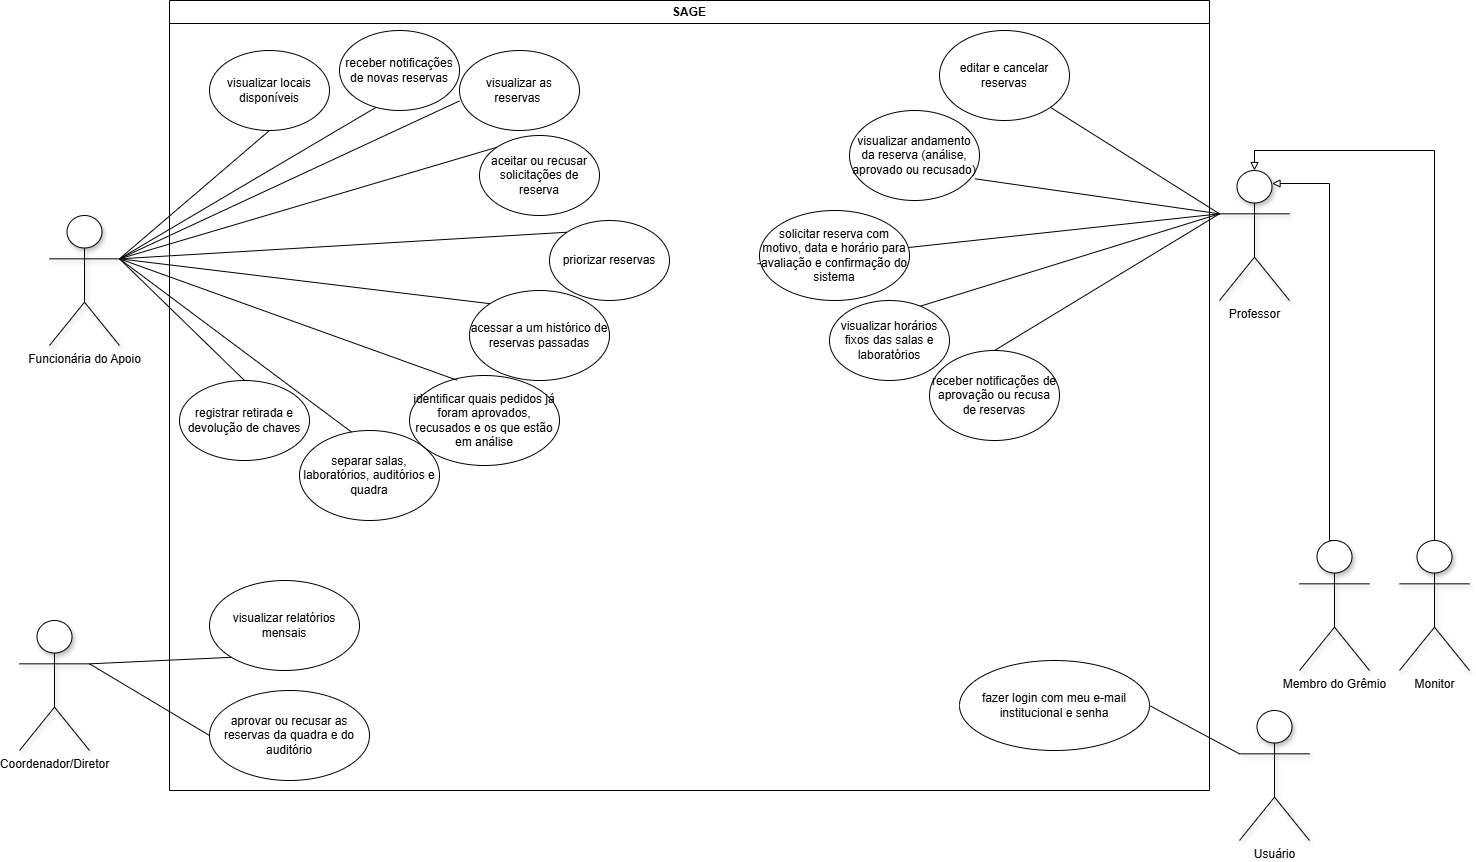

The diagram above was exported from draw.io. Its source (the exported page's mxGraphModel, read from the mxfile embedded in the PNG):
<mxGraphModel dx="1426" dy="829" grid="1" gridSize="10" guides="1" tooltips="1" connect="1" arrows="1" fold="1" page="1" pageScale="1" pageWidth="1600" pageHeight="1600" math="0" shadow="0">
  <root>
    <mxCell id="0" />
    <mxCell id="1" parent="0" />
    <mxCell id="rqS7ArwsmU-zExW2kytL-5" value="" style="endArrow=none;html=1;rounded=0;exitX=1;exitY=0.3333333333333333;exitDx=0;exitDy=0;exitPerimeter=0;entryX=0.5;entryY=1;entryDx=0;entryDy=0;" parent="1" source="rqS7ArwsmU-zExW2kytL-3" target="rqS7ArwsmU-zExW2kytL-6" edge="1">
      <mxGeometry width="50" height="50" relative="1" as="geometry">
        <mxPoint x="160" y="262.02" as="sourcePoint" />
        <mxPoint x="190" y="170" as="targetPoint" />
      </mxGeometry>
    </mxCell>
    <mxCell id="rqS7ArwsmU-zExW2kytL-9" value="" style="endArrow=none;html=1;rounded=0;entryX=0.303;entryY=0.962;entryDx=0;entryDy=0;exitX=1;exitY=0.3333333333333333;exitDx=0;exitDy=0;exitPerimeter=0;entryPerimeter=0;" parent="1" source="rqS7ArwsmU-zExW2kytL-3" target="rqS7ArwsmU-zExW2kytL-8" edge="1">
      <mxGeometry width="50" height="50" relative="1" as="geometry">
        <mxPoint x="280" y="280" as="sourcePoint" />
        <mxPoint x="280" y="200" as="targetPoint" />
      </mxGeometry>
    </mxCell>
    <mxCell id="rqS7ArwsmU-zExW2kytL-11" value="" style="endArrow=none;html=1;rounded=0;entryX=-0.001;entryY=0.631;entryDx=0;entryDy=0;exitX=1;exitY=0.3333333333333333;exitDx=0;exitDy=0;exitPerimeter=0;entryPerimeter=0;" parent="1" source="rqS7ArwsmU-zExW2kytL-3" target="rqS7ArwsmU-zExW2kytL-10" edge="1">
      <mxGeometry width="50" height="50" relative="1" as="geometry">
        <mxPoint x="150" y="270" as="sourcePoint" />
        <mxPoint x="200" y="220" as="targetPoint" />
      </mxGeometry>
    </mxCell>
    <mxCell id="rqS7ArwsmU-zExW2kytL-15" value="" style="endArrow=none;html=1;rounded=0;exitX=1;exitY=0.3333333333333333;exitDx=0;exitDy=0;exitPerimeter=0;entryX=0;entryY=0;entryDx=0;entryDy=0;" parent="1" source="rqS7ArwsmU-zExW2kytL-3" target="rqS7ArwsmU-zExW2kytL-13" edge="1">
      <mxGeometry width="50" height="50" relative="1" as="geometry">
        <mxPoint x="500" y="400" as="sourcePoint" />
        <mxPoint x="278" y="257" as="targetPoint" />
      </mxGeometry>
    </mxCell>
    <mxCell id="rqS7ArwsmU-zExW2kytL-17" value="" style="endArrow=none;html=1;rounded=0;entryX=1;entryY=0.3333333333333333;entryDx=0;entryDy=0;entryPerimeter=0;exitX=0;exitY=0;exitDx=0;exitDy=0;" parent="1" source="rqS7ArwsmU-zExW2kytL-12" target="rqS7ArwsmU-zExW2kytL-3" edge="1">
      <mxGeometry width="50" height="50" relative="1" as="geometry">
        <mxPoint x="430" y="370" as="sourcePoint" />
        <mxPoint x="230" y="260" as="targetPoint" />
      </mxGeometry>
    </mxCell>
    <mxCell id="rqS7ArwsmU-zExW2kytL-3" value="Funcionária do Apoio" style="shape=umlActor;verticalLabelPosition=bottom;verticalAlign=top;html=1;outlineConnect=0;shadow=1;" parent="1" vertex="1">
      <mxGeometry x="100" y="285" width="70" height="130" as="geometry" />
    </mxCell>
    <mxCell id="foo0yTCHp_ISH0lW3jB9-3" value="Professor" style="shape=umlActor;verticalLabelPosition=bottom;verticalAlign=top;html=1;outlineConnect=0;shadow=1;" parent="1" vertex="1">
      <mxGeometry x="1270" y="240" width="70" height="130" as="geometry" />
    </mxCell>
    <mxCell id="foo0yTCHp_ISH0lW3jB9-14" value="" style="endArrow=none;html=1;rounded=0;entryX=1;entryY=1;entryDx=0;entryDy=0;exitX=0;exitY=0.3333333333333333;exitDx=0;exitDy=0;exitPerimeter=0;" parent="1" source="foo0yTCHp_ISH0lW3jB9-3" target="foo0yTCHp_ISH0lW3jB9-6" edge="1">
      <mxGeometry width="50" height="50" relative="1" as="geometry">
        <mxPoint x="820" y="285" as="sourcePoint" />
        <mxPoint x="870" y="235" as="targetPoint" />
      </mxGeometry>
    </mxCell>
    <mxCell id="foo0yTCHp_ISH0lW3jB9-15" value="" style="endArrow=none;html=1;rounded=0;entryX=0.965;entryY=0.759;entryDx=0;entryDy=0;exitX=0;exitY=0.3333333333333333;exitDx=0;exitDy=0;exitPerimeter=0;entryPerimeter=0;" parent="1" source="foo0yTCHp_ISH0lW3jB9-3" target="foo0yTCHp_ISH0lW3jB9-5" edge="1">
      <mxGeometry width="50" height="50" relative="1" as="geometry">
        <mxPoint x="900" y="310" as="sourcePoint" />
        <mxPoint x="950" y="260" as="targetPoint" />
      </mxGeometry>
    </mxCell>
    <mxCell id="foo0yTCHp_ISH0lW3jB9-16" value="" style="endArrow=none;html=1;rounded=0;entryX=-0.013;entryY=0.593;entryDx=0;entryDy=0;entryPerimeter=0;exitX=0;exitY=0.3333333333333333;exitDx=0;exitDy=0;exitPerimeter=0;" parent="1" source="foo0yTCHp_ISH0lW3jB9-3" target="foo0yTCHp_ISH0lW3jB9-13" edge="1">
      <mxGeometry width="50" height="50" relative="1" as="geometry">
        <mxPoint x="1270" y="280" as="sourcePoint" />
        <mxPoint x="1090" y="260" as="targetPoint" />
      </mxGeometry>
    </mxCell>
    <mxCell id="foo0yTCHp_ISH0lW3jB9-17" value="" style="endArrow=none;html=1;rounded=0;entryX=0.724;entryY=0.086;entryDx=0;entryDy=0;exitX=0;exitY=0.3333333333333333;exitDx=0;exitDy=0;exitPerimeter=0;entryPerimeter=0;" parent="1" source="foo0yTCHp_ISH0lW3jB9-3" target="foo0yTCHp_ISH0lW3jB9-9" edge="1">
      <mxGeometry width="50" height="50" relative="1" as="geometry">
        <mxPoint x="940" y="330" as="sourcePoint" />
        <mxPoint x="990" y="280" as="targetPoint" />
      </mxGeometry>
    </mxCell>
    <mxCell id="foo0yTCHp_ISH0lW3jB9-19" value="" style="endArrow=none;html=1;rounded=0;entryX=0;entryY=0.3333333333333333;entryDx=0;entryDy=0;entryPerimeter=0;exitX=0.5;exitY=0;exitDx=0;exitDy=0;" parent="1" source="foo0yTCHp_ISH0lW3jB9-8" target="foo0yTCHp_ISH0lW3jB9-3" edge="1">
      <mxGeometry width="50" height="50" relative="1" as="geometry">
        <mxPoint x="870" y="395" as="sourcePoint" />
        <mxPoint x="920" y="345" as="targetPoint" />
      </mxGeometry>
    </mxCell>
    <mxCell id="foo0yTCHp_ISH0lW3jB9-56" style="edgeStyle=elbowEdgeStyle;rounded=0;orthogonalLoop=1;jettySize=auto;html=1;elbow=vertical;endArrow=block;endFill=0;entryX=0.5;entryY=0;entryDx=0;entryDy=0;entryPerimeter=0;" parent="1" source="foo0yTCHp_ISH0lW3jB9-20" target="foo0yTCHp_ISH0lW3jB9-3" edge="1">
      <mxGeometry relative="1" as="geometry">
        <mxPoint x="1330" y="220" as="targetPoint" />
        <Array as="points">
          <mxPoint x="1360" y="220" />
        </Array>
      </mxGeometry>
    </mxCell>
    <mxCell id="foo0yTCHp_ISH0lW3jB9-20" value="Monitor" style="shape=umlActor;verticalLabelPosition=bottom;verticalAlign=top;html=1;outlineConnect=0;shadow=1;" parent="1" vertex="1">
      <mxGeometry x="1450" y="610" width="70" height="130" as="geometry" />
    </mxCell>
    <mxCell id="foo0yTCHp_ISH0lW3jB9-32" value="Membro do Grêmio" style="shape=umlActor;verticalLabelPosition=bottom;verticalAlign=top;html=1;outlineConnect=0;shadow=1;" parent="1" vertex="1">
      <mxGeometry x="1350" y="610" width="70" height="130" as="geometry" />
    </mxCell>
    <mxCell id="MYdB5L1JxPRK4NAlA5cs-2" style="rounded=0;orthogonalLoop=1;jettySize=auto;html=1;exitX=0.5;exitY=0;exitDx=0;exitDy=0;endArrow=none;endFill=0;entryX=1;entryY=0.3333333333333333;entryDx=0;entryDy=0;entryPerimeter=0;" parent="1" source="MYdB5L1JxPRK4NAlA5cs-1" target="rqS7ArwsmU-zExW2kytL-3" edge="1">
      <mxGeometry relative="1" as="geometry">
        <mxPoint x="180" y="320" as="targetPoint" />
      </mxGeometry>
    </mxCell>
    <mxCell id="foo0yTCHp_ISH0lW3jB9-37" value="Coordenador/Diretor" style="shape=umlActor;verticalLabelPosition=bottom;verticalAlign=top;html=1;outlineConnect=0;shadow=1;" parent="1" vertex="1">
      <mxGeometry x="70" y="690" width="70" height="130" as="geometry" />
    </mxCell>
    <mxCell id="foo0yTCHp_ISH0lW3jB9-39" value="" style="endArrow=none;html=1;rounded=0;entryX=0;entryY=0.5;entryDx=0;entryDy=0;exitX=1;exitY=0.3333333333333333;exitDx=0;exitDy=0;exitPerimeter=0;" parent="1" source="foo0yTCHp_ISH0lW3jB9-37" target="foo0yTCHp_ISH0lW3jB9-38" edge="1">
      <mxGeometry width="50" height="50" relative="1" as="geometry">
        <mxPoint x="660" y="730" as="sourcePoint" />
        <mxPoint x="710" y="680" as="targetPoint" />
        <Array as="points" />
      </mxGeometry>
    </mxCell>
    <mxCell id="foo0yTCHp_ISH0lW3jB9-45" value="SAGE" style="swimlane;whiteSpace=wrap;html=1;" parent="1" vertex="1">
      <mxGeometry x="220" y="70" width="1040" height="790" as="geometry" />
    </mxCell>
    <mxCell id="MYdB5L1JxPRK4NAlA5cs-1" value="registrar retirada e devolução de chaves" style="ellipse;whiteSpace=wrap;html=1;" parent="foo0yTCHp_ISH0lW3jB9-45" vertex="1">
      <mxGeometry x="10" y="380" width="130" height="80" as="geometry" />
    </mxCell>
    <mxCell id="rqS7ArwsmU-zExW2kytL-12" value="priorizar reservas" style="ellipse;whiteSpace=wrap;html=1;" parent="foo0yTCHp_ISH0lW3jB9-45" vertex="1">
      <mxGeometry x="380" y="220" width="120" height="80" as="geometry" />
    </mxCell>
    <mxCell id="rqS7ArwsmU-zExW2kytL-13" value="aceitar ou recusar solicitações de reserva" style="ellipse;whiteSpace=wrap;html=1;" parent="foo0yTCHp_ISH0lW3jB9-45" vertex="1">
      <mxGeometry x="310" y="135" width="120" height="80" as="geometry" />
    </mxCell>
    <mxCell id="rqS7ArwsmU-zExW2kytL-10" value="visualizar as reservas&amp;nbsp;" style="ellipse;whiteSpace=wrap;html=1;" parent="foo0yTCHp_ISH0lW3jB9-45" vertex="1">
      <mxGeometry x="290" y="50" width="120" height="80" as="geometry" />
    </mxCell>
    <mxCell id="rqS7ArwsmU-zExW2kytL-8" value="receber notificações de novas reservas" style="ellipse;whiteSpace=wrap;html=1;" parent="foo0yTCHp_ISH0lW3jB9-45" vertex="1">
      <mxGeometry x="170" y="30" width="120" height="80" as="geometry" />
    </mxCell>
    <mxCell id="rqS7ArwsmU-zExW2kytL-6" value="visualizar locais disponíveis" style="ellipse;whiteSpace=wrap;html=1;" parent="foo0yTCHp_ISH0lW3jB9-45" vertex="1">
      <mxGeometry x="40" y="50" width="120" height="80" as="geometry" />
    </mxCell>
    <mxCell id="foo0yTCHp_ISH0lW3jB9-8" value="receber notificações de aprovação ou recusa de reservas" style="ellipse;whiteSpace=wrap;html=1;" parent="foo0yTCHp_ISH0lW3jB9-45" vertex="1">
      <mxGeometry x="760" y="350" width="130" height="90" as="geometry" />
    </mxCell>
    <mxCell id="foo0yTCHp_ISH0lW3jB9-9" value="visualizar horários fixos das salas e laboratórios" style="ellipse;whiteSpace=wrap;html=1;" parent="foo0yTCHp_ISH0lW3jB9-45" vertex="1">
      <mxGeometry x="660" y="300" width="120" height="80" as="geometry" />
    </mxCell>
    <mxCell id="foo0yTCHp_ISH0lW3jB9-13" value="&lt;p data-pm-slice=&quot;1 1 []&quot;&gt;solicitar reserva com motivo, data e horário para avaliação e confirmação do sistema&lt;/p&gt;" style="ellipse;whiteSpace=wrap;html=1;" parent="foo0yTCHp_ISH0lW3jB9-45" vertex="1">
      <mxGeometry x="590" y="210" width="150" height="90" as="geometry" />
    </mxCell>
    <mxCell id="foo0yTCHp_ISH0lW3jB9-5" value="visualizar andamento da reserva (análise, aprovado ou recusado)" style="ellipse;whiteSpace=wrap;html=1;" parent="foo0yTCHp_ISH0lW3jB9-45" vertex="1">
      <mxGeometry x="680" y="110" width="130" height="90" as="geometry" />
    </mxCell>
    <mxCell id="foo0yTCHp_ISH0lW3jB9-6" value="editar e cancelar reservas" style="ellipse;whiteSpace=wrap;html=1;" parent="foo0yTCHp_ISH0lW3jB9-45" vertex="1">
      <mxGeometry x="770" y="30" width="130" height="90" as="geometry" />
    </mxCell>
    <mxCell id="foo0yTCHp_ISH0lW3jB9-42" value="&lt;span id=&quot;docs-internal-guid-3a562cb6-7fff-0f35-0781-86c6b7442f1a&quot;&gt;&lt;span style=&quot;font-family: Arial, sans-serif; background-color: transparent; font-variant-numeric: normal; font-variant-east-asian: normal; font-variant-alternates: normal; font-variant-position: normal; font-variant-emoji: normal; vertical-align: baseline; white-space-collapse: preserve;&quot;&gt;&lt;font style=&quot;font-size: 12px;&quot;&gt;fazer login com meu e-mail institucional e senha&lt;/font&gt;&lt;/span&gt;&lt;/span&gt;" style="ellipse;whiteSpace=wrap;html=1;" parent="foo0yTCHp_ISH0lW3jB9-45" vertex="1">
      <mxGeometry x="790" y="660" width="190" height="90" as="geometry" />
    </mxCell>
    <mxCell id="IQiy3G8a-eMqI08FShym-1" value="acessar a um histórico de reservas passadas" style="ellipse;whiteSpace=wrap;html=1;" parent="foo0yTCHp_ISH0lW3jB9-45" vertex="1">
      <mxGeometry x="300" y="290" width="140" height="90" as="geometry" />
    </mxCell>
    <mxCell id="IQiy3G8a-eMqI08FShym-3" value="separar salas, laboratórios, auditórios e quadra" style="ellipse;whiteSpace=wrap;html=1;" parent="foo0yTCHp_ISH0lW3jB9-45" vertex="1">
      <mxGeometry x="130" y="430" width="140" height="90" as="geometry" />
    </mxCell>
    <mxCell id="IQiy3G8a-eMqI08FShym-5" value="identificar quais pedidos já foram aprovados, recusados e os que estão em análise" style="ellipse;whiteSpace=wrap;html=1;" parent="foo0yTCHp_ISH0lW3jB9-45" vertex="1">
      <mxGeometry x="240" y="375" width="150" height="90" as="geometry" />
    </mxCell>
    <mxCell id="IQiy3G8a-eMqI08FShym-7" value="visualizar relatórios mensais" style="ellipse;whiteSpace=wrap;html=1;" parent="foo0yTCHp_ISH0lW3jB9-45" vertex="1">
      <mxGeometry x="40" y="580" width="150" height="90" as="geometry" />
    </mxCell>
    <mxCell id="foo0yTCHp_ISH0lW3jB9-38" value="&lt;span id=&quot;docs-internal-guid-f4791971-7fff-3ff2-2a91-1c021a1caeb0&quot;&gt;&lt;span style=&quot;font-family: Arial, sans-serif; background-color: transparent; font-variant-numeric: normal; font-variant-east-asian: normal; font-variant-alternates: normal; font-variant-position: normal; font-variant-emoji: normal; vertical-align: baseline; white-space-collapse: preserve;&quot;&gt;&lt;font style=&quot;font-size: 12px;&quot;&gt;aprovar ou recusar as reservas da quadra e do auditório&lt;/font&gt;&lt;/span&gt;&lt;/span&gt;" style="ellipse;whiteSpace=wrap;html=1;" parent="foo0yTCHp_ISH0lW3jB9-45" vertex="1">
      <mxGeometry x="40" y="690" width="160" height="90" as="geometry" />
    </mxCell>
    <mxCell id="foo0yTCHp_ISH0lW3jB9-55" style="edgeStyle=orthogonalEdgeStyle;rounded=0;orthogonalLoop=1;jettySize=auto;html=1;entryX=0.75;entryY=0.1;entryDx=0;entryDy=0;entryPerimeter=0;endArrow=block;endFill=0;exitX=0.5;exitY=0;exitDx=0;exitDy=0;exitPerimeter=0;" parent="1" source="foo0yTCHp_ISH0lW3jB9-32" target="foo0yTCHp_ISH0lW3jB9-3" edge="1">
      <mxGeometry relative="1" as="geometry">
        <Array as="points">
          <mxPoint x="1380" y="610" />
          <mxPoint x="1380" y="253" />
        </Array>
      </mxGeometry>
    </mxCell>
    <mxCell id="foo0yTCHp_ISH0lW3jB9-41" value="Usuário" style="shape=umlActor;verticalLabelPosition=bottom;verticalAlign=top;html=1;outlineConnect=0;shadow=1;" parent="1" vertex="1">
      <mxGeometry x="1290" y="780" width="70" height="130" as="geometry" />
    </mxCell>
    <mxCell id="foo0yTCHp_ISH0lW3jB9-44" value="" style="endArrow=none;html=1;rounded=0;exitX=0;exitY=0.3333333333333333;exitDx=0;exitDy=0;exitPerimeter=0;entryX=1;entryY=0.5;entryDx=0;entryDy=0;" parent="1" source="foo0yTCHp_ISH0lW3jB9-41" target="foo0yTCHp_ISH0lW3jB9-42" edge="1">
      <mxGeometry width="50" height="50" relative="1" as="geometry">
        <mxPoint x="750" y="890" as="sourcePoint" />
        <mxPoint x="1250" y="845" as="targetPoint" />
      </mxGeometry>
    </mxCell>
    <mxCell id="IQiy3G8a-eMqI08FShym-2" style="rounded=0;orthogonalLoop=1;jettySize=auto;html=1;endArrow=none;endFill=0;entryX=1;entryY=0.3333333333333333;entryDx=0;entryDy=0;entryPerimeter=0;exitX=0;exitY=0;exitDx=0;exitDy=0;" parent="1" source="IQiy3G8a-eMqI08FShym-1" target="rqS7ArwsmU-zExW2kytL-3" edge="1">
      <mxGeometry relative="1" as="geometry" />
    </mxCell>
    <mxCell id="IQiy3G8a-eMqI08FShym-4" style="rounded=0;orthogonalLoop=1;jettySize=auto;html=1;endArrow=none;endFill=0;exitX=0.371;exitY=0.017;exitDx=0;exitDy=0;exitPerimeter=0;entryX=1;entryY=0.3333333333333333;entryDx=0;entryDy=0;entryPerimeter=0;" parent="1" source="IQiy3G8a-eMqI08FShym-3" target="rqS7ArwsmU-zExW2kytL-3" edge="1">
      <mxGeometry relative="1" as="geometry">
        <mxPoint x="140" y="360" as="targetPoint" />
      </mxGeometry>
    </mxCell>
    <mxCell id="IQiy3G8a-eMqI08FShym-6" style="rounded=0;orthogonalLoop=1;jettySize=auto;html=1;entryX=1;entryY=0.3333333333333333;entryDx=0;entryDy=0;entryPerimeter=0;endArrow=none;endFill=0;exitX=0.317;exitY=0.052;exitDx=0;exitDy=0;exitPerimeter=0;" parent="1" source="IQiy3G8a-eMqI08FShym-5" target="rqS7ArwsmU-zExW2kytL-3" edge="1">
      <mxGeometry relative="1" as="geometry" />
    </mxCell>
    <mxCell id="IQiy3G8a-eMqI08FShym-8" style="rounded=0;orthogonalLoop=1;jettySize=auto;html=1;entryX=1;entryY=0.3333333333333333;entryDx=0;entryDy=0;entryPerimeter=0;endArrow=none;endFill=0;exitX=0;exitY=1;exitDx=0;exitDy=0;" parent="1" source="IQiy3G8a-eMqI08FShym-7" target="foo0yTCHp_ISH0lW3jB9-37" edge="1">
      <mxGeometry relative="1" as="geometry" />
    </mxCell>
  </root>
</mxGraphModel>